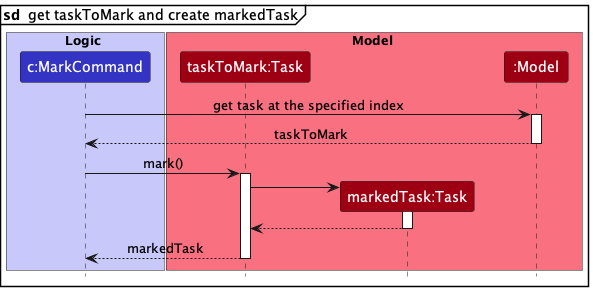

The diagram above was rendered by PlantUML. Its source (embedded in the PNG):
@startuml
!include style.puml
mainframe **sd**  get taskToMark and create markedTask

box Logic LOGIC_COLOR_T1
participant "c:MarkCommand" as MarkCommand LOGIC_COLOR

end box

box Model MODEL_COLOR_T1
participant "taskToMark:Task" as TargetTask MODEL_COLOR
participant "markedTask:Task" as MarkedTask MODEL_COLOR
participant ":Model" as Model MODEL_COLOR
end box


MarkCommand -> Model : get task at the specified index
activate Model

Model --> MarkCommand : taskToMark
deactivate Model

MarkCommand -> TargetTask : mark()
activate TargetTask

create MarkedTask
TargetTask -> MarkedTask
activate MarkedTask

MarkedTask --> TargetTask
deactivate MarkedTask

TargetTask --> MarkCommand : markedTask
deactivate TargetTask
autonumber

@enduml